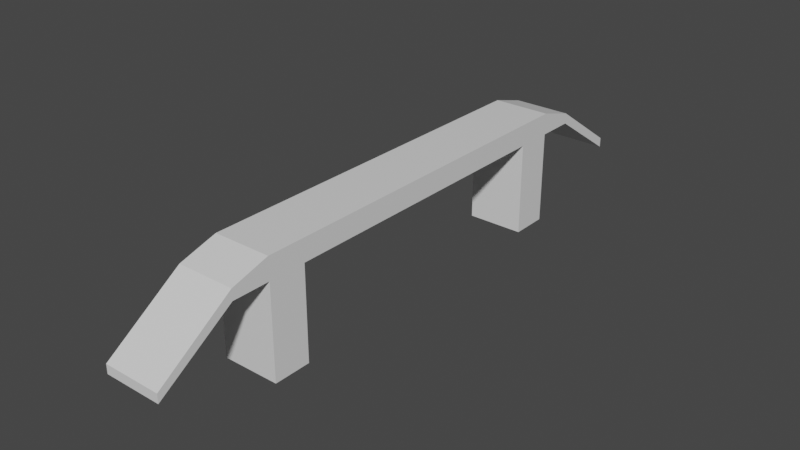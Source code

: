 # Source: SP2.blend  (saved by Blender 3.2.14; exported with 4.5.12 LTS)
import bpy
from mathutils import Matrix  # noqa: F401  (used for matrix-valued properties, if any)

bpy.ops.wm.read_factory_settings(use_empty=True)
scene = bpy.context.scene
scene.name = 'Scene'

# ---- materials (node trees are filled in below, after node groups)
mat_material = bpy.data.materials.new('Material')
mat_material.alpha_threshold = 0.0
mat_material.use_transparent_shadow = False
mat_material.line_color = (0.0, 0.0, 0.0, 1.0)

# ---- material node trees
mat_material.use_nodes = True; mat_material.node_tree.nodes.clear()
_N = mat_material.node_tree.nodes; _L = mat_material.node_tree.links
n0 = _N.new('ShaderNodeOutputMaterial'); n0.name = 'Material Output'; n0.location = (300, 300)
n1 = _N.new('ShaderNodeBsdfPrincipled'); n1.name = 'Principled BSDF'; n1.location = (10, 300)
n1.distribution = 'GGX'
n1.subsurface_method = 'RANDOM_WALK_SKIN'
n1.inputs[2].default_value = 0.4
n1.inputs[3].default_value = 1.45
n1.inputs[27].default_value = (0.0, 0.0, 0.0, 1.0)
n1.inputs[28].default_value = 1.0
_L.new(n1.outputs[0], n0.inputs[0])
n0.is_active_output = True

# ---- world
world_world = bpy.data.worlds.new('World'); scene.world = world_world
world_world.use_nodes = True; world_world.node_tree.nodes.clear()
_N = world_world.node_tree.nodes; _L = world_world.node_tree.links
n0 = _N.new('ShaderNodeOutputWorld'); n0.name = 'World Output'; n0.location = (300, 300)
n1 = _N.new('ShaderNodeBackground'); n1.name = 'Background'; n1.location = (10, 300)
n1.inputs[0].default_value = (0.05088, 0.05088, 0.05088, 1.0)
_L.new(n1.outputs[0], n0.inputs[0])
n0.is_active_output = True
world_world.color = (0.05088, 0.05088, 0.05088)
world_world.use_sun_shadow = False
world_world.sun_shadow_jitter_overblur = 0.0

# ---- meshes
me_cube = bpy.data.meshes.new('Cube')
me_cube.from_pydata([(0.3436, 3.581, -0.2974), (0.3436, 3.581, -0.4147), (0.3436, -3.581, -0.3067), (0.3436, -3.581, -0.4147), (-0.3436, 3.581, -0.2974), (-0.3436, 3.581, -0.4147), (-0.3436, -3.581, -0.3067), (-0.3436, -3.581, -0.4147), (-0.3436, 0.0, 0.1792), (0.3436, 0.0, 0.4396), (-0.3436, 0.0, 0.4396), (0.3436, 0.0, 0.1792), (-0.3436, -1.792, 0.1792), (0.3436, -1.792, 0.4396), (-0.3436, -1.792, 0.4396), (0.3436, -1.792, 0.1792), (-0.3436, -2.688, 0.1792), (0.3436, -2.688, 0.3071), (-0.3436, -2.688, 0.3071), (0.3436, -2.688, 0.1792), (-0.3436, 1.79, 0.4396), (0.3436, 1.79, 0.1792), (-0.3436, 1.79, 0.1792), (0.3436, 1.79, 0.4396), (-0.3436, 2.686, 0.3071), (0.3436, 2.686, 0.1792), (-0.3436, 2.686, 0.1792), (0.3436, 2.686, 0.3071), (-0.3436, -2.24, 0.4396), (0.3436, -2.24, 0.1792), (-0.3436, -2.24, 0.1792), (0.3436, -2.24, 0.4396), (-0.3436, 2.238, 0.1792), (0.3436, 2.238, 0.4396), (-0.3436, 2.238, 0.4396), (0.3436, 2.238, 0.1792), (0.3436, -2.24, -0.9333), (0.3436, -1.792, -0.9333), (-0.3436, -1.792, -0.9333), (-0.3436, 2.238, -0.9333), (-0.3436, 1.79, -0.9333), (0.3436, 1.79, -0.9333), (-0.3436, -2.24, -0.9333), (0.3436, 2.238, -0.9333)], [], [(17, 18, 6, 2), (3, 2, 6, 7), (26, 24, 4, 5), (16, 19, 3, 7), (19, 17, 2, 3), (5, 4, 0, 1), (21, 23, 9, 11), (22, 21, 11, 8), (12, 14, 10, 8), (23, 20, 10, 9), (30, 28, 14, 12), (11, 9, 13, 15), (8, 11, 15, 12), (9, 10, 14, 13), (7, 6, 18, 16), (29, 31, 17, 19), (30, 29, 19, 16), (31, 28, 18, 17), (33, 34, 20, 23), (15, 29, 36, 37), (35, 33, 23, 21), (8, 10, 20, 22), (1, 0, 27, 25), (5, 1, 25, 26), (0, 4, 24, 27), (32, 34, 24, 26), (13, 14, 28, 31), (22, 32, 39, 40), (15, 13, 31, 29), (16, 18, 28, 30), (22, 20, 34, 32), (25, 27, 33, 35), (26, 25, 35, 32), (27, 24, 34, 33), (39, 43, 41, 40), (38, 37, 36, 42), (30, 12, 38, 42), (35, 21, 41, 43), (21, 22, 40, 41), (12, 15, 37, 38), (29, 30, 42, 36), (32, 35, 43, 39)])
_uv = me_cube.uv_layers.new(name='UVMap')
_uv.uv.foreach_set('vector', [0.625, 0.7188, 0.875, 0.7188, 0.875, 0.75, 0.625, 0.75, 0.375, 0.75, 0.625, 0.75, 0.625, 1.0, 0.375, 1.0, 0.375, 0.2188, 0.625, 0.2188, 0.625, 0.25, 0.375, 0.25, 0.125, 0.7188, 0.375, 0.7188, 0.375, 0.75, 0.125, 0.75, 0.375, 0.7188, 0.625, 0.7188, 0.625, 0.75, 0.375, 0.75, 0.375, 0.25, 0.625, 0.25, 0.625, 0.5, 0.375, 0.5, 0.375, 0.5625, 0.625, 0.5625, 0.625, 0.625, 0.375, 0.625, 0.125, 0.5625, 0.375, 0.5625, 0.375, 0.625, 0.125, 0.625, 0.375, 0.06245, 0.625, 0.06245, 0.625, 0.125, 0.375, 0.125, 0.625, 0.5625, 0.875, 0.5625, 0.875, 0.625, 0.625, 0.625, 0.375, 0.04681, 0.625, 0.04681, 0.625, 0.06245, 0.375, 0.06245, 0.375, 0.625, 0.625, 0.625, 0.625, 0.6876, 0.375, 0.6876, 0.125, 0.625, 0.375, 0.625, 0.375, 0.6876, 0.125, 0.6876, 0.625, 0.625, 0.875, 0.625, 0.875, 0.6876, 0.625, 0.6876, 0.375, 0.0, 0.625, 0.0, 0.625, 0.03118, 0.375, 0.03118, 0.375, 0.7032, 0.625, 0.7032, 0.625, 0.7188, 0.375, 0.7188, 0.125, 0.7032, 0.375, 0.7032, 0.375, 0.7188, 0.125, 0.7188, 0.625, 0.7032, 0.875, 0.7032, 0.875, 0.7188, 0.625, 0.7188, 0.625, 0.5469, 0.875, 0.5469, 0.875, 0.5625, 0.625, 0.5625, 0.375, 0.6876, 0.375, 0.7032, 0.375, 0.7032, 0.375, 0.6876, 0.375, 0.5469, 0.625, 0.5469, 0.625, 0.5625, 0.375, 0.5625, 0.375, 0.125, 0.625, 0.125, 0.625, 0.1875, 0.375, 0.1875, 0.375, 0.5, 0.625, 0.5, 0.625, 0.5312, 0.375, 0.5312, 0.125, 0.5, 0.375, 0.5, 0.375, 0.5312, 0.125, 0.5312, 0.625, 0.5, 0.875, 0.5, 0.875, 0.5312, 0.625, 0.5312, 0.375, 0.2031, 0.625, 0.2031, 0.625, 0.2188, 0.375, 0.2188, 0.625, 0.6876, 0.875, 0.6876, 0.875, 0.7032, 0.625, 0.7032, 0.375, 0.1875, 0.375, 0.2031, 0.375, 0.2031, 0.375, 0.1875, 0.375, 0.6876, 0.625, 0.6876, 0.625, 0.7032, 0.375, 0.7032, 0.375, 0.03118, 0.625, 0.03118, 0.625, 0.04681, 0.375, 0.04681, 0.375, 0.1875, 0.625, 0.1875, 0.625, 0.2031, 0.375, 0.2031, 0.375, 0.5312, 0.625, 0.5312, 0.625, 0.5469, 0.375, 0.5469, 0.125, 0.5312, 0.375, 0.5312, 0.375, 0.5469, 0.125, 0.5469, 0.625, 0.5312, 0.875, 0.5312, 0.875, 0.5469, 0.625, 0.5469, 0.125, 0.5469, 0.375, 0.5469, 0.375, 0.5625, 0.125, 0.5625, 0.125, 0.6876, 0.375, 0.6876, 0.375, 0.7032, 0.125, 0.7032, 0.375, 0.04681, 0.375, 0.06245, 0.375, 0.06245, 0.375, 0.04681, 0.375, 0.5469, 0.375, 0.5625, 0.375, 0.5625, 0.375, 0.5469, 0.375, 0.5625, 0.125, 0.5625, 0.125, 0.5625, 0.375, 0.5625, 0.125, 0.6876, 0.375, 0.6876, 0.375, 0.6876, 0.125, 0.6876, 0.375, 0.7032, 0.125, 0.7032, 0.125, 0.7032, 0.375, 0.7032, 0.125, 0.5469, 0.375, 0.5469, 0.375, 0.5469, 0.125, 0.5469])
me_cube.materials.append(mat_material)
me_cube.use_mirror_y = True
me_cube.use_mirror_vertex_groups = False
me_cube.update()

# ---- objects
ob_spoiler2 = bpy.data.objects.new('Spoiler2', me_cube)

# ---- transforms, parenting, visibility, modifiers, constraints
ob_spoiler2.location = (0.0, 0.0, 0.0)
ob_spoiler2.lock_rotations_4d = False
ob_spoiler2.empty_display_type = 'ARROWS'
ob_spoiler2.lineart.crease_threshold = 0.0
ob_spoiler2.use_mesh_mirror_y = True

# ---- collection membership
scene.collection.objects.link(ob_spoiler2)

# ---- scene / render settings (as saved in the file)
scene.frame_start = 1; scene.frame_end = 250; scene.frame_set(1)
scene.render.engine = 'BLENDER_EEVEE_NEXT'
scene.cycles.sampling_pattern = 'TABULATED_SOBOL'
scene.cycles.use_light_tree = False
scene.view_settings.view_transform = 'Filmic'
bpy.context.view_layer.update()

# ---- added for rendering (the .blend has no active camera and no usable light): camera, sun
cam_auto = bpy.data.cameras.new('AutoCamera')
cam_auto.lens = 50.0
cam_auto.sensor_width = 36.0
cam_auto.clip_end = 1000.0
ob_auto_camera = bpy.data.objects.new('AutoCamera', cam_auto)
scene.collection.objects.link(ob_auto_camera)
ob_auto_camera.location = (6.77662, -8.13194, 5.17444)
ob_auto_camera.rotation_euler = (1.09748, -7.21219e-08, 0.694738)
scene.camera = ob_auto_camera
light_auto_sun = bpy.data.lights.new('AutoSun', 'SUN')
light_auto_sun.energy = 3.0
light_auto_sun.angle = 0.0523599
ob_auto_sun = bpy.data.objects.new('AutoSun', light_auto_sun)
scene.collection.objects.link(ob_auto_sun)
ob_auto_sun.rotation_euler = (0.872665, 0.174533, 0.523599)
bpy.context.view_layer.update()
